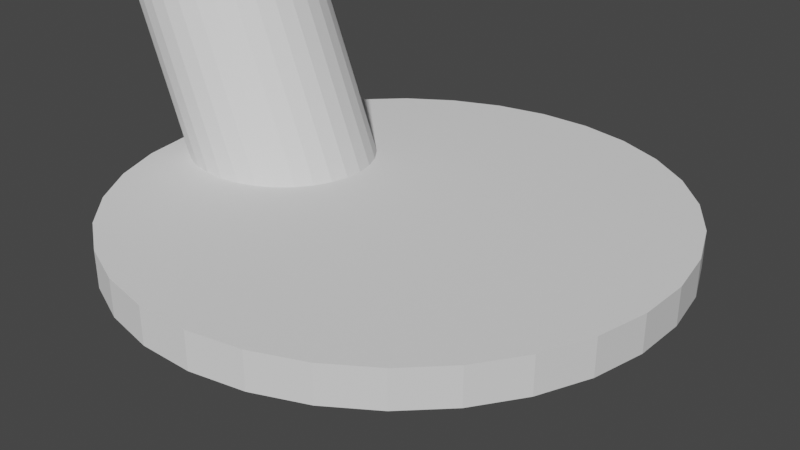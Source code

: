 # Source: Canon.blend  (saved by Blender 3.4.6; exported with 4.5.12 LTS)
import bpy
from mathutils import Matrix  # noqa: F401  (used for matrix-valued properties, if any)

bpy.ops.wm.read_factory_settings(use_empty=True)
scene = bpy.context.scene
scene.name = 'Scene'

# ---- collections
col_collection = bpy.data.collections.new('Collection'); scene.collection.children.link(col_collection)

# ---- world
world_world = bpy.data.worlds.new('World'); scene.world = world_world
world_world.use_nodes = True; world_world.node_tree.nodes.clear()
_N = world_world.node_tree.nodes; _L = world_world.node_tree.links
n0 = _N.new('ShaderNodeOutputWorld'); n0.name = 'World Output'; n0.location = (300, 300)
n1 = _N.new('ShaderNodeBackground'); n1.name = 'Background'; n1.location = (10, 300)
n1.inputs[0].default_value = (0.05088, 0.05088, 0.05088, 1.0)
_L.new(n1.outputs[0], n0.inputs[0])
n0.is_active_output = True
world_world.color = (0.05088, 0.05088, 0.05088)
world_world.use_sun_shadow = False
world_world.sun_shadow_jitter_overblur = 0.0

# ---- cameras
cam_camera = bpy.data.cameras.new('Camera')
cam_camera.clip_end = 100.0
cam_camera.ortho_scale = 7.314

# ---- meshes
me_cylinder = bpy.data.meshes.new('Cylinder')
me_cylinder.from_pydata([(0.0, 1.0, -1.0), (0.0, 1.0, 1.0), (0.1951, 0.9808, -1.0), (0.1951, 0.9808, 1.0), (0.3827, 0.9239, -1.0), (0.3827, 0.9239, 1.0), (0.5556, 0.8315, -1.0), (0.5556, 0.8315, 1.0), (0.7071, 0.7071, -1.0), (0.7071, 0.7071, 1.0), (0.8315, 0.5556, -1.0), (0.8315, 0.5556, 1.0), (0.9239, 0.3827, -1.0), (0.9239, 0.3827, 1.0), (0.9808, 0.1951, -1.0), (0.9808, 0.1951, 1.0), (1.0, 0.0, -1.0), (1.0, 0.0, 1.0), (0.9808, -0.1951, -1.0), (0.9808, -0.1951, 1.0), (0.9239, -0.3827, -1.0), (0.9239, -0.3827, 1.0), (0.8315, -0.5556, -1.0), (0.8315, -0.5556, 1.0), (0.7071, -0.7071, -1.0), (0.7071, -0.7071, 1.0), (0.5556, -0.8315, -1.0), (0.5556, -0.8315, 1.0), (0.3827, -0.9239, -1.0), (0.3827, -0.9239, 1.0), (0.1951, -0.9808, -1.0), (0.1951, -0.9808, 1.0), (0.0, -1.0, -1.0), (0.0, -1.0, 1.0), (-0.1951, -0.9808, -1.0), (-0.1951, -0.9808, 1.0), (-0.3827, -0.9239, -1.0), (-0.3827, -0.9239, 1.0), (-0.5556, -0.8315, -1.0), (-0.5556, -0.8315, 1.0), (-0.7071, -0.7071, -1.0), (-0.7071, -0.7071, 1.0), (-0.8315, -0.5556, -1.0), (-0.8315, -0.5556, 1.0), (-0.9239, -0.3827, -1.0), (-0.9239, -0.3827, 1.0), (-0.9808, -0.1951, -1.0), (-0.9808, -0.1951, 1.0), (-1.0, 0.0, -1.0), (-1.0, 0.0, 1.0), (-0.9808, 0.1951, -1.0), (-0.9808, 0.1951, 1.0), (-0.9239, 0.3827, -1.0), (-0.9239, 0.3827, 1.0), (-0.8315, 0.5556, -1.0), (-0.8315, 0.5556, 1.0), (-0.7071, 0.7071, -1.0), (-0.7071, 0.7071, 1.0), (-0.5556, 0.8315, -1.0), (-0.5556, 0.8315, 1.0), (-0.3827, 0.9239, -1.0), (-0.3827, 0.9239, 1.0), (-0.1951, 0.9808, -1.0), (-0.1951, 0.9808, 1.0)], [], [(0, 1, 3, 2), (2, 3, 5, 4), (4, 5, 7, 6), (6, 7, 9, 8), (8, 9, 11, 10), (10, 11, 13, 12), (12, 13, 15, 14), (14, 15, 17, 16), (16, 17, 19, 18), (18, 19, 21, 20), (20, 21, 23, 22), (22, 23, 25, 24), (24, 25, 27, 26), (26, 27, 29, 28), (28, 29, 31, 30), (30, 31, 33, 32), (32, 33, 35, 34), (34, 35, 37, 36), (36, 37, 39, 38), (38, 39, 41, 40), (40, 41, 43, 42), (42, 43, 45, 44), (44, 45, 47, 46), (46, 47, 49, 48), (48, 49, 51, 50), (50, 51, 53, 52), (52, 53, 55, 54), (54, 55, 57, 56), (56, 57, 59, 58), (58, 59, 61, 60), (3, 1, 63, 61, 59, 57, 55, 53, 51, 49, 47, 45, 43, 41, 39, 37, 35, 33, 31, 29, 27, 25, 23, 21, 19, 17, 15, 13, 11, 9, 7, 5), (60, 61, 63, 62), (62, 63, 1, 0), (0, 2, 4, 6, 8, 10, 12, 14, 16, 18, 20, 22, 24, 26, 28, 30, 32, 34, 36, 38, 40, 42, 44, 46, 48, 50, 52, 54, 56, 58, 60, 62)])
_uv = me_cylinder.uv_layers.new(name='UVMap')
_uv.uv.foreach_set('vector', [1.0, 0.5, 1.0, 1.0, 0.9688, 1.0, 0.9688, 0.5, 0.9688, 0.5, 0.9688, 1.0, 0.9375, 1.0, 0.9375, 0.5, 0.9375, 0.5, 0.9375, 1.0, 0.9062, 1.0, 0.9062, 0.5, 0.9062, 0.5, 0.9062, 1.0, 0.875, 1.0, 0.875, 0.5, 0.875, 0.5, 0.875, 1.0, 0.8438, 1.0, 0.8438, 0.5, 0.8438, 0.5, 0.8438, 1.0, 0.8125, 1.0, 0.8125, 0.5, 0.8125, 0.5, 0.8125, 1.0, 0.7812, 1.0, 0.7812, 0.5, 0.7812, 0.5, 0.7812, 1.0, 0.75, 1.0, 0.75, 0.5, 0.75, 0.5, 0.75, 1.0, 0.7188, 1.0, 0.7188, 0.5, 0.7188, 0.5, 0.7188, 1.0, 0.6875, 1.0, 0.6875, 0.5, 0.6875, 0.5, 0.6875, 1.0, 0.6562, 1.0, 0.6562, 0.5, 0.6562, 0.5, 0.6562, 1.0, 0.625, 1.0, 0.625, 0.5, 0.625, 0.5, 0.625, 1.0, 0.5938, 1.0, 0.5938, 0.5, 0.5938, 0.5, 0.5938, 1.0, 0.5625, 1.0, 0.5625, 0.5, 0.5625, 0.5, 0.5625, 1.0, 0.5312, 1.0, 0.5312, 0.5, 0.5312, 0.5, 0.5312, 1.0, 0.5, 1.0, 0.5, 0.5, 0.5, 0.5, 0.5, 1.0, 0.4688, 1.0, 0.4688, 0.5, 0.4688, 0.5, 0.4688, 1.0, 0.4375, 1.0, 0.4375, 0.5, 0.4375, 0.5, 0.4375, 1.0, 0.4062, 1.0, 0.4062, 0.5, 0.4062, 0.5, 0.4062, 1.0, 0.375, 1.0, 0.375, 0.5, 0.375, 0.5, 0.375, 1.0, 0.3438, 1.0, 0.3438, 0.5, 0.3438, 0.5, 0.3438, 1.0, 0.3125, 1.0, 0.3125, 0.5, 0.3125, 0.5, 0.3125, 1.0, 0.2812, 1.0, 0.2812, 0.5, 0.2812, 0.5, 0.2812, 1.0, 0.25, 1.0, 0.25, 0.5, 0.25, 0.5, 0.25, 1.0, 0.2188, 1.0, 0.2188, 0.5, 0.2188, 0.5, 0.2188, 1.0, 0.1875, 1.0, 0.1875, 0.5, 0.1875, 0.5, 0.1875, 1.0, 0.1562, 1.0, 0.1562, 0.5, 0.1562, 0.5, 0.1562, 1.0, 0.125, 1.0, 0.125, 0.5, 0.125, 0.5, 0.125, 1.0, 0.09375, 1.0, 0.09375, 0.5, 0.09375, 0.5, 0.09375, 1.0, 0.0625, 1.0, 0.0625, 0.5, 0.2968, 0.4854, 0.25, 0.49, 0.2032, 0.4854, 0.1582, 0.4717, 0.1167, 0.4496, 0.08029, 0.4197, 0.05045, 0.3833, 0.02827, 0.3418, 0.01461, 0.2968, 0.01, 0.25, 0.01461, 0.2032, 0.02827, 0.1582, 0.05045, 0.1167, 0.08029, 0.08029, 0.1167, 0.05045, 0.1582, 0.02827, 0.2032, 0.01461, 0.25, 0.01, 0.2968, 0.01461, 0.3418, 0.02827, 0.3833, 0.05045, 0.4197, 0.08029, 0.4496, 0.1167, 0.4717, 0.1582, 0.4854, 0.2032, 0.49, 0.25, 0.4854, 0.2968, 0.4717, 0.3418, 0.4496, 0.3833, 0.4197, 0.4197, 0.3833, 0.4496, 0.3418, 0.4717, 0.0625, 0.5, 0.0625, 1.0, 0.03125, 1.0, 0.03125, 0.5, 0.03125, 0.5, 0.03125, 1.0, 0.0, 1.0, 0.0, 0.5, 0.75, 0.49, 0.7968, 0.4854, 0.8418, 0.4717, 0.8833, 0.4496, 0.9197, 0.4197, 0.9496, 0.3833, 0.9717, 0.3418, 0.9854, 0.2968, 0.99, 0.25, 0.9854, 0.2032, 0.9717, 0.1582, 0.9496, 0.1167, 0.9197, 0.08029, 0.8833, 0.05045, 0.8418, 0.02827, 0.7968, 0.01461, 0.75, 0.01, 0.7032, 0.01461, 0.6582, 0.02827, 0.6167, 0.05045, 0.5803, 0.08029, 0.5504, 0.1167, 0.5283, 0.1582, 0.5146, 0.2032, 0.51, 0.25, 0.5146, 0.2968, 0.5283, 0.3418, 0.5504, 0.3833, 0.5803, 0.4197, 0.6167, 0.4496, 0.6582, 0.4717, 0.7032, 0.4854])
me_cylinder.update()
me_cylinder_001 = bpy.data.meshes.new('Cylinder.001')
me_cylinder_001.from_pydata([(0.0, 1.0, -1.0), (0.0, 1.0, 1.0), (0.1951, 0.9808, -1.0), (0.1951, 0.9808, 1.0), (0.3827, 0.9239, -1.0), (0.3827, 0.9239, 1.0), (0.5556, 0.8315, -1.0), (0.5556, 0.8315, 1.0), (0.7071, 0.7071, -1.0), (0.7071, 0.7071, 1.0), (0.8315, 0.5556, -1.0), (0.8315, 0.5556, 1.0), (0.9239, 0.3827, -1.0), (0.9239, 0.3827, 1.0), (0.9808, 0.1951, -1.0), (0.9808, 0.1951, 1.0), (1.0, 0.0, -1.0), (1.0, 0.0, 1.0), (0.9808, -0.1951, -1.0), (0.9808, -0.1951, 1.0), (0.9239, -0.3827, -1.0), (0.9239, -0.3827, 1.0), (0.8315, -0.5556, -1.0), (0.8315, -0.5556, 1.0), (0.7071, -0.7071, -1.0), (0.7071, -0.7071, 1.0), (0.5556, -0.8315, -1.0), (0.5556, -0.8315, 1.0), (0.3827, -0.9239, -1.0), (0.3827, -0.9239, 1.0), (0.1951, -0.9808, -1.0), (0.1951, -0.9808, 1.0), (0.0, -1.0, -1.0), (0.0, -1.0, 1.0), (-0.1951, -0.9808, -1.0), (-0.1951, -0.9808, 1.0), (-0.3827, -0.9239, -1.0), (-0.3827, -0.9239, 1.0), (-0.5556, -0.8315, -1.0), (-0.5556, -0.8315, 1.0), (-0.7071, -0.7071, -1.0), (-0.7071, -0.7071, 1.0), (-0.8315, -0.5556, -1.0), (-0.8315, -0.5556, 1.0), (-0.9239, -0.3827, -1.0), (-0.9239, -0.3827, 1.0), (-0.9808, -0.1951, -1.0), (-0.9808, -0.1951, 1.0), (-1.0, 0.0, -1.0), (-1.0, 0.0, 1.0), (-0.9808, 0.1951, -1.0), (-0.9808, 0.1951, 1.0), (-0.9239, 0.3827, -1.0), (-0.9239, 0.3827, 1.0), (-0.8315, 0.5556, -1.0), (-0.8315, 0.5556, 1.0), (-0.7071, 0.7071, -1.0), (-0.7071, 0.7071, 1.0), (-0.5556, 0.8315, -1.0), (-0.5556, 0.8315, 1.0), (-0.3827, 0.9239, -1.0), (-0.3827, 0.9239, 1.0), (-0.1951, 0.9808, -1.0), (-0.1951, 0.9808, 1.0)], [], [(0, 1, 3, 2), (2, 3, 5, 4), (4, 5, 7, 6), (6, 7, 9, 8), (8, 9, 11, 10), (10, 11, 13, 12), (12, 13, 15, 14), (14, 15, 17, 16), (16, 17, 19, 18), (18, 19, 21, 20), (20, 21, 23, 22), (22, 23, 25, 24), (24, 25, 27, 26), (26, 27, 29, 28), (28, 29, 31, 30), (30, 31, 33, 32), (32, 33, 35, 34), (34, 35, 37, 36), (36, 37, 39, 38), (38, 39, 41, 40), (40, 41, 43, 42), (42, 43, 45, 44), (44, 45, 47, 46), (46, 47, 49, 48), (48, 49, 51, 50), (50, 51, 53, 52), (52, 53, 55, 54), (54, 55, 57, 56), (56, 57, 59, 58), (58, 59, 61, 60), (3, 1, 63, 61, 59, 57, 55, 53, 51, 49, 47, 45, 43, 41, 39, 37, 35, 33, 31, 29, 27, 25, 23, 21, 19, 17, 15, 13, 11, 9, 7, 5), (60, 61, 63, 62), (62, 63, 1, 0), (0, 2, 4, 6, 8, 10, 12, 14, 16, 18, 20, 22, 24, 26, 28, 30, 32, 34, 36, 38, 40, 42, 44, 46, 48, 50, 52, 54, 56, 58, 60, 62)])
_uv = me_cylinder_001.uv_layers.new(name='UVMap')
_uv.uv.foreach_set('vector', [1.0, 0.5, 1.0, 1.0, 0.9688, 1.0, 0.9688, 0.5, 0.9688, 0.5, 0.9688, 1.0, 0.9375, 1.0, 0.9375, 0.5, 0.9375, 0.5, 0.9375, 1.0, 0.9062, 1.0, 0.9062, 0.5, 0.9062, 0.5, 0.9062, 1.0, 0.875, 1.0, 0.875, 0.5, 0.875, 0.5, 0.875, 1.0, 0.8438, 1.0, 0.8438, 0.5, 0.8438, 0.5, 0.8438, 1.0, 0.8125, 1.0, 0.8125, 0.5, 0.8125, 0.5, 0.8125, 1.0, 0.7812, 1.0, 0.7812, 0.5, 0.7812, 0.5, 0.7812, 1.0, 0.75, 1.0, 0.75, 0.5, 0.75, 0.5, 0.75, 1.0, 0.7188, 1.0, 0.7188, 0.5, 0.7188, 0.5, 0.7188, 1.0, 0.6875, 1.0, 0.6875, 0.5, 0.6875, 0.5, 0.6875, 1.0, 0.6562, 1.0, 0.6562, 0.5, 0.6562, 0.5, 0.6562, 1.0, 0.625, 1.0, 0.625, 0.5, 0.625, 0.5, 0.625, 1.0, 0.5938, 1.0, 0.5938, 0.5, 0.5938, 0.5, 0.5938, 1.0, 0.5625, 1.0, 0.5625, 0.5, 0.5625, 0.5, 0.5625, 1.0, 0.5312, 1.0, 0.5312, 0.5, 0.5312, 0.5, 0.5312, 1.0, 0.5, 1.0, 0.5, 0.5, 0.5, 0.5, 0.5, 1.0, 0.4688, 1.0, 0.4688, 0.5, 0.4688, 0.5, 0.4688, 1.0, 0.4375, 1.0, 0.4375, 0.5, 0.4375, 0.5, 0.4375, 1.0, 0.4062, 1.0, 0.4062, 0.5, 0.4062, 0.5, 0.4062, 1.0, 0.375, 1.0, 0.375, 0.5, 0.375, 0.5, 0.375, 1.0, 0.3438, 1.0, 0.3438, 0.5, 0.3438, 0.5, 0.3438, 1.0, 0.3125, 1.0, 0.3125, 0.5, 0.3125, 0.5, 0.3125, 1.0, 0.2812, 1.0, 0.2812, 0.5, 0.2812, 0.5, 0.2812, 1.0, 0.25, 1.0, 0.25, 0.5, 0.25, 0.5, 0.25, 1.0, 0.2188, 1.0, 0.2188, 0.5, 0.2188, 0.5, 0.2188, 1.0, 0.1875, 1.0, 0.1875, 0.5, 0.1875, 0.5, 0.1875, 1.0, 0.1562, 1.0, 0.1562, 0.5, 0.1562, 0.5, 0.1562, 1.0, 0.125, 1.0, 0.125, 0.5, 0.125, 0.5, 0.125, 1.0, 0.09375, 1.0, 0.09375, 0.5, 0.09375, 0.5, 0.09375, 1.0, 0.0625, 1.0, 0.0625, 0.5, 0.2968, 0.4854, 0.25, 0.49, 0.2032, 0.4854, 0.1582, 0.4717, 0.1167, 0.4496, 0.08029, 0.4197, 0.05045, 0.3833, 0.02827, 0.3418, 0.01461, 0.2968, 0.01, 0.25, 0.01461, 0.2032, 0.02827, 0.1582, 0.05045, 0.1167, 0.08029, 0.08029, 0.1167, 0.05045, 0.1582, 0.02827, 0.2032, 0.01461, 0.25, 0.01, 0.2968, 0.01461, 0.3418, 0.02827, 0.3833, 0.05045, 0.4197, 0.08029, 0.4496, 0.1167, 0.4717, 0.1582, 0.4854, 0.2032, 0.49, 0.25, 0.4854, 0.2968, 0.4717, 0.3418, 0.4496, 0.3833, 0.4197, 0.4197, 0.3833, 0.4496, 0.3418, 0.4717, 0.0625, 0.5, 0.0625, 1.0, 0.03125, 1.0, 0.03125, 0.5, 0.03125, 0.5, 0.03125, 1.0, 0.0, 1.0, 0.0, 0.5, 0.75, 0.49, 0.7968, 0.4854, 0.8418, 0.4717, 0.8833, 0.4496, 0.9197, 0.4197, 0.9496, 0.3833, 0.9717, 0.3418, 0.9854, 0.2968, 0.99, 0.25, 0.9854, 0.2032, 0.9717, 0.1582, 0.9496, 0.1167, 0.9197, 0.08029, 0.8833, 0.05045, 0.8418, 0.02827, 0.7968, 0.01461, 0.75, 0.01, 0.7032, 0.01461, 0.6582, 0.02827, 0.6167, 0.05045, 0.5803, 0.08029, 0.5504, 0.1167, 0.5283, 0.1582, 0.5146, 0.2032, 0.51, 0.25, 0.5146, 0.2968, 0.5283, 0.3418, 0.5504, 0.3833, 0.5803, 0.4197, 0.6167, 0.4496, 0.6582, 0.4717, 0.7032, 0.4854])
me_cylinder_001.update()

# ---- objects
ob_camera = bpy.data.objects.new('Camera', cam_camera)
ob_cylinder = bpy.data.objects.new('Cylinder', me_cylinder)
ob_cylinder_001 = bpy.data.objects.new('Cylinder.001', me_cylinder_001)

# ---- transforms, parenting, visibility, modifiers, constraints
ob_camera.location = (7.359, -6.926, 4.958)
ob_camera.rotation_euler = (1.109, 0.0, 0.8149)
ob_camera.lock_rotations_4d = False
ob_camera.empty_display_type = 'ARROWS'
ob_camera.color = (0.0, 0.0, 0.0, 0.0)
ob_camera.display_type = 'WIRE'
ob_camera.lineart.crease_threshold = 0.0
ob_cylinder.location = (0.0, 0.0, 0.0)
ob_cylinder.scale = (3.0, 3.0, 0.2)
ob_cylinder_001.location = (-2.5, 0.0, 1.5)
ob_cylinder_001.rotation_euler = (0.0, -0.4363, 0.0)
ob_cylinder_001.scale = (1.0, 1.0, 2.0)

# ---- collection membership
col_collection.objects.link(ob_camera)
col_collection.objects.link(ob_cylinder)
col_collection.objects.link(ob_cylinder_001)

# ---- scene / render settings (as saved in the file)
scene.camera = ob_camera
scene.frame_start = 1; scene.frame_end = 250; scene.frame_set(1)
scene.render.engine = 'BLENDER_EEVEE_NEXT'
scene.cycles.sampling_pattern = 'TABULATED_SOBOL'
scene.cycles.use_light_tree = False
scene.view_settings.view_transform = 'Filmic'
bpy.context.view_layer.update()

# ---- added for rendering (the .blend has no usable light): sun
light_auto_sun = bpy.data.lights.new('AutoSun', 'SUN')
light_auto_sun.energy = 3.0
light_auto_sun.angle = 0.0523599
ob_auto_sun = bpy.data.objects.new('AutoSun', light_auto_sun)
scene.collection.objects.link(ob_auto_sun)
ob_auto_sun.rotation_euler = (0.872665, 0.174533, 0.523599)
bpy.context.view_layer.update()
